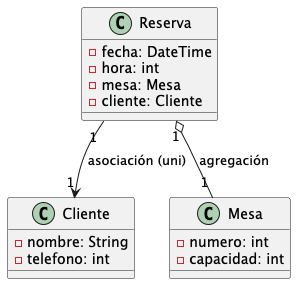

The diagram above was rendered by PlantUML. Its source (embedded in the PNG):
@startuml
class Reserva {
-fecha: DateTime
-hora: int
-mesa: Mesa
-cliente: Cliente
}

class Cliente {
-nombre: String
-telefono: int
}

class Mesa {
-numero: int
-capacidad: int
}

Reserva "1" --> "1" Cliente : asociación (uni)
Reserva "1" o--  "1" Mesa   : agregación
@enduml